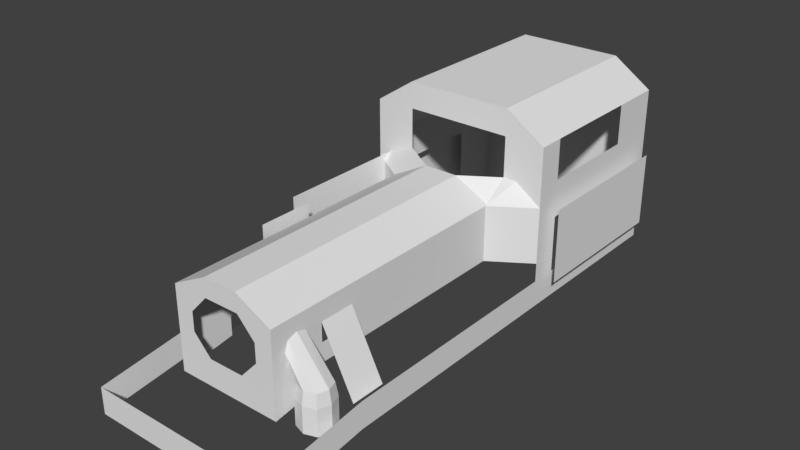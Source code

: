 # Source: Ireland_Train_dissolved_Skybox.blend  (saved by Blender 2.79.0; exported with 4.5.12 LTS)
import bpy
from mathutils import Matrix  # noqa: F401  (used for matrix-valued properties, if any)

bpy.ops.wm.read_factory_settings(use_empty=True)
scene = bpy.context.scene
scene.name = 'Scene'

# ---- collections
col_collection_1 = bpy.data.collections.new('Collection 1'); scene.collection.children.link(col_collection_1)

# ---- world
world_world = bpy.data.worlds.new('World'); scene.world = world_world
world_world.color = (0.05088, 0.05088, 0.05088)
world_world.use_sun_shadow = False
world_world.sun_shadow_jitter_overblur = 0.0
world_world.cycles.sampling_method = 'MANUAL'

# ---- meshes
me_cube_002 = bpy.data.meshes.new('Cube.002')
me_cube_002.from_pydata([(-1.75, -5.0, -0.25), (-1.75, -5.0, 0.25), (-1.75, 5.0, 0.0), (-1.75, 5.0, 0.5), (1.75, -5.0, -0.25), (1.75, -5.0, 0.25), (1.75, 5.0, 0.0), (1.75, 5.0, 0.5), (-1.75, 1.0, 0.0), (-1.75, 1.0, 0.5), (1.75, 1.0, 0.0), (1.75, 1.0, 0.5), (-1.75, -1.0, 0.0), (1.75, -1.0, 0.5), (-1.75, -1.0, 0.5), (1.75, -1.0, 0.0), (-1.75, -3.0, 0.0), (1.75, -3.0, 0.5), (-1.75, -3.0, 0.5), (1.75, -3.0, 0.0), (1.495, 5.0, 0.0), (1.749, 5.0, 0.5), (1.25, -5.0, -0.25), (1.495, -5.0, 0.25), (1.739, 1.401, 0.0), (1.739, -1.401, 0.0), (-1.495, 5.0, 0.0), (-1.495, -5.0, 0.25), (-1.739, 1.401, 0.0), (-1.739, -1.401, 0.0), (-1.751, 5.0, 0.5), (-1.25, -5.0, -0.25), (0.75, -5.0, -0.25), (0.8972, 5.0, 0.0), (0.9954, -5.0, 0.25), (-0.9954, 5.0, 0.0), (-0.9954, -5.0, 0.25), (-0.75, -5.0, -0.25), (-1.75, 2.0, 0.5), (1.75, 2.0, 0.0), (-1.75, 2.0, 0.0), (1.75, 2.0, 0.5), (1.749, 2.0, 0.5), (-1.678, 2.301, 0.0), (-1.751, 2.0, 0.5), (-1.75, 4.5, 0.5), (1.75, 4.5, 0.0), (-1.75, 4.5, 0.0), (1.75, 4.5, 0.5), (1.749, 4.5, 0.5), (-1.751, 4.5, 0.5), (-1.75, 1.5, 0.0), (1.75, 1.5, 0.5), (1.708, 1.851, 0.0), (1.749, 1.5, 0.5), (-1.708, 1.851, 0.0), (-1.751, 1.5, 0.5), (-1.75, 1.5, 0.5), (1.75, 1.5, 0.0), (-1.75, 4.0, 0.0), (1.75, 4.0, 0.5), (1.749, 4.0, 0.5), (-1.751, 4.0, 0.5), (-1.75, 4.0, 0.5), (1.75, 4.0, 0.0), (1.749, 5.0, 2.25), (-1.751, 5.0, 2.25), (1.749, 4.0, 2.25), (1.749, 2.0, 2.25), (-1.751, 4.0, 2.25), (-1.751, 2.0, 2.25), (1.005, 5.0, 3.5), (0.9954, 5.0, 3.5), (1.749, 1.5, 2.25), (-1.751, 1.5, 2.25), (0.9954, 1.5, 2.25), (-0.9954, 1.5, 2.25), (1.749, 5.0, 3.0), (-1.751, 5.0, 3.0), (1.749, 2.0, 3.0), (-1.751, 2.0, 3.0), (1.749, 4.5, 3.0), (-1.751, 4.5, 3.0), (1.749, 1.5, 3.0), (-1.751, 1.5, 3.0), (0.9954, 1.5, 3.0), (-0.9954, 1.5, 3.0), (1.749, 4.0, 3.0), (-1.751, 4.0, 3.0), (-0.9954, 5.0, 3.5), (-1.005, 5.0, 3.5), (0.9954, 2.0, 3.5), (1.005, 2.0, 3.5), (-1.005, 2.0, 3.5), (-0.9954, 2.0, 3.5), (1.005, 4.5, 3.5), (-1.005, 4.5, 3.5), (0.9954, 4.5, 3.5), (-0.9954, 4.5, 3.5), (1.005, 1.5, 3.5), (-1.005, 1.5, 3.5), (0.9954, 1.5, 3.5), (-0.9954, 1.5, 3.5), (1.005, 4.0, 3.5), (-1.005, 4.0, 3.5), (0.9954, 4.0, 3.5), (-0.9954, 4.0, 3.5), (-0.3187, -3.0, 2.25), (-0.9954, -3.0, 0.5), (0.9954, -3.0, 0.5), (0.3187, -3.0, 2.25), (0.9954, -3.0, 0.85), (-0.9954, -3.0, 0.85), (-1.751, 4.0, 0.85), (-0.9954, 1.0, 0.85), (0.9954, 1.0, 0.85), (-1.751, 5.0, 0.85), (-1.751, 4.5, 0.85), (-1.751, 2.0, 0.85), (-1.751, 1.5, 0.85), (1.749, 5.0, 0.85), (1.749, 4.5, 0.85), (1.749, 1.5, 0.85), (1.749, 2.0, 0.85), (-0.9933, -3.0, 0.675), (-1.751, 5.0, 0.675), (-1.751, 2.0, 0.675), (1.749, 5.0, 0.675), (1.749, 2.0, 0.675), (0.9933, -3.0, 0.675), (-1.751, 4.0, 0.675), (-1.751, 4.5, 0.675), (-1.751, 1.5, 0.675), (1.749, 4.5, 0.675), (1.749, 1.5, 0.675), (0.9954, -3.0, 1.9), (0.9954, 1.0, 1.9), (-1.751, 1.5, 1.9), (1.749, 1.5, 1.9), (-0.9954, -3.0, 1.9), (-0.9954, 1.0, 1.9), (-1.751, 5.0, 1.9), (1.749, 5.0, 1.9), (-0.3187, 1.05, 2.25), (0.3187, 1.05, 2.25), (-0.9954, 1.05, 0.85), (0.9954, 1.05, 0.85), (-0.9954, 1.05, 1.9), (0.9954, 1.05, 1.9), (0.9954, -4.0, 1.9), (0.3187, -4.0, 2.25), (-0.9933, -4.0, 0.675), (-0.9954, -4.0, 0.35), (0.9954, -4.0, 0.35), (-0.3187, -4.0, 2.25), (0.9933, -4.0, 0.675), (0.9954, -4.0, 0.85), (-0.9954, -4.0, 1.9), (-0.9954, -4.0, 0.85), (-0.25, -5.0, -0.25), (0.25, -5.0, -0.25), (0.2663, 5.0, 0.0), (-0.3645, 5.0, 0.0), (0.3318, -5.0, 0.25), (-0.3318, -5.0, 0.25), (-0.3318, 5.0, 3.5), (0.3318, 5.0, 3.5), (0.3318, 1.5, 3.0), (-0.3318, 1.5, 3.0), (-0.3318, 1.5, 3.5), (0.3318, 1.5, 3.5), (-0.1062, 1.05, 2.25), (0.1062, 1.05, 2.25), (-0.3318, -4.0, 0.35), (0.3318, -4.0, 0.35), (-0.1062, -4.0, 2.25), (0.1062, -4.0, 2.25), (0.3302, -4.0, 0.85), (-0.3302, -4.0, 0.85), (0.3302, -4.0, 1.9), (-0.3302, -4.0, 1.9), (-0.08333, -5.0, -0.25), (0.08333, -5.0, -0.25), (0.05605, 5.0, 0.0), (-0.1542, 5.0, 0.0), (0.1106, -5.0, 0.25), (-0.1106, -5.0, 0.25), (-0.1106, 5.0, 3.5), (0.1106, 5.0, 3.5), (0.1106, 1.5, 3.0), (-0.1106, 1.5, 3.0), (-0.1106, 1.5, 3.5), (0.1106, 1.5, 3.5), (-0.03541, 1.05, 2.25), (0.03541, 1.05, 2.25), (-0.1106, -4.0, 0.35), (0.1106, -4.0, 0.35), (-0.03541, -4.0, 2.25), (0.03541, -4.0, 2.25), (0.2191, -4.0, 0.85), (-0.2191, -4.0, 0.85), (0.2191, -4.0, 1.9), (-0.2191, -4.0, 1.9), (-0.9954, -3.0, 1.55), (-0.9954, -3.0, 1.2), (-0.9954, 1.0, 1.55), (-0.9954, 1.0, 1.2), (-1.751, 5.0, 1.55), (-1.751, 5.0, 1.2), (-1.751, 2.0, 1.55), (-1.751, 2.0, 1.2), (1.749, 5.0, 1.55), (1.749, 5.0, 1.2), (1.749, 4.0, 1.55), (1.749, 2.0, 1.55), (1.749, 2.0, 1.2), (0.9954, -3.0, 1.2), (0.9954, -3.0, 1.55), (-1.751, 4.0, 1.2), (-1.751, 4.0, 1.55), (0.9954, 1.0, 1.2), (0.9954, 1.0, 1.55), (-1.751, 4.5, 1.2), (-1.751, 4.5, 1.55), (-1.751, 1.5, 1.2), (-1.751, 1.5, 1.55), (1.749, 4.5, 1.2), (1.749, 4.5, 1.55), (1.749, 1.5, 1.2), (1.749, 1.5, 1.55), (0.9954, 1.05, 1.55), (0.9954, 1.05, 1.2), (-0.9954, 1.05, 1.2), (-0.9954, 1.05, 1.55), (-0.9954, -4.0, 1.55), (-0.9954, -4.0, 1.2), (0.9954, -4.0, 1.2), (0.9954, -4.0, 1.55), (-0.6573, -4.0, 1.2), (-0.6573, -4.0, 1.55), (0.6573, -4.0, 1.2), (0.6573, -4.0, 1.55), (0.3187, -2.345, 2.25), (-0.9954, -2.345, 0.85), (0.9954, -2.345, 0.85), (-0.9954, -2.345, 1.9), (0.9954, -2.345, 1.9), (-0.3187, -2.345, 2.25), (0.9954, -2.345, 1.2), (0.9954, -2.345, 1.55), (-0.9954, -2.345, 1.55), (-0.9954, -2.345, 1.2), (-1.583, -3.0, 0.375), (-1.583, -2.345, 0.375), (1.583, -3.0, 0.375), (1.583, -2.345, 0.375), (-1.525, -1.0, 2.029), (-1.525, 1.543, 2.029), (-1.18, -1.0, 2.029), (-1.18, -2.042, 2.029), (-1.525, -1.0, 1.362), (-1.525, 1.543, 1.362), (-1.18, -1.0, 1.362), (-1.18, -2.042, 1.362), (-1.651, -1.098, 0.6954), (-1.651, -1.098, 1.362), (-1.651, 1.777, 1.362), (-1.651, 1.777, 0.6954), (-1.246, -1.098, 1.362), (-1.246, -1.098, 0.6954), (-1.246, -2.276, 1.362), (-1.246, -2.276, 0.6954), (0.9167, -5.0, -0.25), (1.083, -5.0, -0.25), (1.296, 5.0, 0.0), (1.097, 5.0, 0.0), (1.329, -5.0, 0.25), (1.162, -5.0, 0.25), (1.247, 1.5, 2.25), (1.498, 1.5, 2.25), (1.247, 1.5, 3.0), (1.498, 1.5, 3.0), (0.9988, 5.0, 3.5), (1.002, 5.0, 3.5), (0.9988, 2.0, 3.5), (1.002, 2.0, 3.5), (0.9988, 4.5, 3.5), (1.002, 4.5, 3.5), (0.9988, 1.5, 3.5), (1.002, 1.5, 3.5), (0.9988, 4.0, 3.5), (1.002, 4.0, 3.5), (1.498, 1.333, 0.85), (1.247, 1.167, 0.85), (1.498, 1.333, 1.9), (1.247, 1.167, 1.9), (0.9954, -3.0, 1.667), (-0.9954, 1.05, 1.667), (-0.9954, 1.05, 1.783), (0.9954, -4.0, 1.667), (0.9954, -4.0, 1.783), (-0.5482, -4.0, 1.667), (-0.4392, -4.0, 1.783), (0.5482, -4.0, 1.667), (0.4392, -4.0, 1.783), (-0.9954, -3.0, 1.783), (-0.9954, -3.0, 1.667), (0.9954, 1.05, 1.783), (0.9954, 1.05, 1.667), (-0.9954, -4.0, 1.783), (-0.9954, -4.0, 1.667), (0.9954, -2.345, 1.667), (1.034, -3.504, 0.6696), (1.334, -3.204, 0.6696), (1.634, -3.504, 0.6696), (1.334, -3.804, 0.6696), (1.034, -3.504, 0.1896), (1.109, -3.729, 0.6696), (0.9685, -3.504, 1.18), (1.109, -3.279, 0.6696), (1.334, -3.204, 0.1896), (0.9685, -3.26, 1.424), (1.559, -3.279, 0.6696), (1.634, -3.504, 0.1896), (0.9685, -3.504, 1.668), (1.559, -3.729, 0.6696), (1.334, -3.804, 0.1896), (0.9685, -3.748, 1.424), (1.109, -3.729, 0.1896), (0.9685, -3.687, 1.241), (1.109, -3.279, 0.1896), (0.9685, -3.321, 1.241), (1.559, -3.729, 0.1896), (0.9685, -3.687, 1.607), (1.559, -3.279, 0.1896), (0.9685, -3.321, 1.607), (1.073, -3.504, 0.9096), (1.334, -3.243, 0.9096), (1.595, -3.504, 0.9096), (1.334, -3.765, 0.9096), (1.138, -3.7, 0.9096), (1.138, -3.308, 0.9096), (1.529, -3.308, 0.9096), (1.529, -3.7, 0.9096), (0.15, -5.076, 0.08011), (-0.15, -5.076, 0.08011), (1.951, 1.78, 0.4287), (1.951, 1.78, 1.829), (1.951, 4.78, 0.4287), (1.951, 4.78, 1.829), (-1.951, 4.78, 0.4287), (-1.951, 4.78, 1.829), (-1.951, 1.78, 0.4287), (-1.951, 1.78, 1.829)], [(344, 345)], [(19, 17, 5, 4), (53, 58, 10, 24), (24, 10, 15, 25), (0, 1, 18, 16), (51, 55, 28, 8), (8, 28, 29, 12), (231, 230, 308, 311, 249, 248, 244, 146), (60, 61, 42, 41), (62, 63, 38, 44), (30, 3, 45, 50), (67, 68, 73, 138, 229, 228, 122, 134, 54, 42, 128, 123, 215, 214, 213, 227, 226, 121, 133, 49, 21, 127, 120, 212, 211, 142, 65, 77, 81, 87), (7, 21, 49, 48), (40, 43, 55, 51), (41, 42, 54, 52), (44, 38, 57, 56), (50, 45, 63, 62), (48, 49, 61, 60), (73, 68, 79, 83), (137, 140, 76, 74), (80, 84, 100, 93, 104, 96, 90, 78, 82, 88), (74, 76, 86, 84), (89, 90, 96, 98), (94, 93, 100, 102), (98, 96, 104, 106), (279, 73, 83, 281, 280, 85, 75, 278), (94, 106, 104, 93), (251, 243, 112, 204), (131, 130, 113, 117), (50, 62, 130, 131), (76, 140, 147, 143), (136, 75, 144, 148), (84, 86, 168, 190, 189, 167, 85, 280, 281, 83, 99, 289, 288, 101, 170, 192, 191, 169, 102, 100), (81, 77, 71, 95, 103, 92, 99, 83, 79, 87), (21, 7, 6, 20, 274, 275, 33, 161, 183, 184, 162, 35, 26, 2, 3, 30, 125, 116, 208, 207, 141, 66, 78, 90, 89, 165, 187, 188, 166, 72, 282, 283, 71, 77, 65, 142, 211, 212, 120, 127), (117, 113, 218, 222), (222, 218, 219, 223), (245, 139, 157, 154, 107, 247, 143, 147), (45, 3, 2, 47, 59, 40, 51, 8, 12, 16, 18, 14, 9, 57, 38, 63), (194, 193, 171, 143, 247, 107, 154, 175, 197, 198, 176, 150, 110, 242, 144, 172), (149, 150, 176, 198, 197, 175, 154, 157, 309, 310, 234, 235, 158, 178, 238, 239, 301, 302, 180, 202, 201, 179, 304, 303, 241, 240, 177, 156, 236, 237, 299, 300), (124, 108, 152, 151, 158, 235, 234, 310, 309, 157, 139, 305, 306, 203, 204, 112), (203, 250, 253, 252), (284, 91, 101, 288, 289, 99, 92, 285), (249, 217, 254, 255), (260, 256, 257, 261), (258, 262, 263, 259), (246, 135, 149, 300, 299, 296, 311, 308, 307, 148), (268, 269, 271, 270), (205, 140, 137, 225, 224, 119, 114, 206), (264, 265, 266, 267), (52, 11, 13, 17, 19, 15, 10, 58, 39, 64, 46, 6, 7, 48, 60, 41), (286, 97, 105, 290, 291, 103, 95, 287), (282, 72, 97, 286, 287, 95, 71, 283), (294, 138, 73, 279, 278, 75, 136, 295), (223, 219, 209, 210, 118, 126, 44, 56, 132, 119, 224, 225, 137, 74, 84, 80, 70, 69, 88, 82, 78, 66, 141, 207, 208, 116, 125, 30, 50, 131, 117, 222), (250, 203, 306, 305, 139, 245, 147, 298, 297, 233, 232, 145, 243, 251), (229, 138, 294, 295, 136, 221, 220, 115, 293, 292, 122, 228), (312, 316, 328, 317), (336, 340, 329, 318), (336, 318, 331, 341), (312, 319, 330, 316), (313, 320, 330, 319), (337, 341, 331, 321), (337, 321, 335, 342), (313, 322, 334, 320), (314, 323, 334, 322), (338, 342, 335, 324), (338, 324, 333, 343), (314, 325, 332, 323), (315, 326, 332, 325), (339, 343, 333, 327), (339, 327, 329, 340), (315, 317, 328, 326), (315, 339, 340, 317), (315, 325, 343, 339), (314, 338, 343, 325), (314, 322, 342, 338), (313, 337, 342, 322), (313, 319, 341, 337), (312, 336, 341, 319), (312, 317, 340, 336), (348, 349, 347, 346), (352, 353, 351, 350), (242, 110, 150, 149, 135, 246, 148, 144), (155, 156, 177, 199, 200, 178, 158, 151, 152, 173, 195, 196, 174, 153), (109, 129, 111, 244, 248, 216, 217, 249, 311, 296, 299, 237, 236, 156, 155, 153), (165, 89, 98, 106, 94, 102, 169, 191, 192, 170, 101, 91, 105, 97, 72, 166, 188, 187), (290, 105, 91, 284, 285, 92, 103, 291), (27, 1, 0, 31, 37, 159, 181, 182, 160, 32, 272, 273, 22, 4, 5, 23, 276, 277, 34, 163, 185, 186, 164, 36)])
_uv = me_cube_002.uv_layers.new(name='UVMap')
_uv.uv.foreach_set('vector', [0.8343, 0.246, 0.8343, 0.246, 0.8343, 0.246, 0.8343, 0.246, 0.4992, 0.627, 0.4992, 0.627, 0.4992, 0.627, 0.4992, 0.627, 0.4992, 0.627, 0.4992, 0.627, 0.4992, 0.627, 0.4992, 0.627, 0.8343, 0.246, 0.8343, 0.246, 0.8343, 0.246, 0.8343, 0.246, 0.4992, 0.627, 0.4992, 0.627, 0.4992, 0.627, 0.4992, 0.627, 0.4992, 0.627, 0.4992, 0.627, 0.4992, 0.627, 0.4992, 0.627, 0.4992, 0.627, 0.4992, 0.627, 0.4992, 0.627, 0.4992, 0.627, 0.4992, 0.627, 0.4992, 0.627, 0.4992, 0.627, 0.4992, 0.627, 0.4992, 0.627, 0.4992, 0.627, 0.4992, 0.627, 0.4992, 0.627, 0.4992, 0.627, 0.4992, 0.627, 0.4992, 0.627, 0.4992, 0.627, 0.4992, 0.627, 0.4992, 0.627, 0.4992, 0.627, 0.4992, 0.627, 0.4992, 0.627, 0.4992, 0.627, 0.4992, 0.627, 0.4992, 0.627, 0.4992, 0.627, 0.4992, 0.627, 0.4992, 0.627, 0.4992, 0.627, 0.4992, 0.627, 0.4992, 0.627, 0.4992, 0.627, 0.4992, 0.627, 0.4992, 0.627, 0.4992, 0.627, 0.4992, 0.627, 0.4992, 0.627, 0.4992, 0.627, 0.4992, 0.627, 0.4992, 0.627, 0.4992, 0.627, 0.4992, 0.627, 0.4992, 0.627, 0.4992, 0.627, 0.4992, 0.627, 0.4992, 0.627, 0.4992, 0.627, 0.4992, 0.627, 0.4992, 0.627, 0.4992, 0.627, 0.4992, 0.627, 0.4992, 0.627, 0.4992, 0.627, 0.4992, 0.627, 0.4992, 0.627, 0.4992, 0.627, 0.4992, 0.627, 0.4992, 0.627, 0.4992, 0.627, 0.4992, 0.627, 0.4992, 0.627, 0.4992, 0.627, 0.4992, 0.627, 0.4992, 0.627, 0.4992, 0.627, 0.4992, 0.627, 0.4992, 0.627, 0.4992, 0.627, 0.4992, 0.627, 0.4992, 0.627, 0.4992, 0.627, 0.4992, 0.627, 0.4992, 0.627, 0.4992, 0.627, 0.4992, 0.627, 0.4992, 0.627, 0.4992, 0.627, 0.4992, 0.627, 0.4992, 0.627, 0.4992, 0.627, 0.4992, 0.627, 0.4992, 0.627, 0.4992, 0.627, 0.8343, 0.246, 0.8343, 0.246, 0.8343, 0.246, 0.8343, 0.246, 0.8343, 0.246, 0.8343, 0.246, 0.8343, 0.246, 0.8343, 0.246, 0.8343, 0.246, 0.8343, 0.246, 0.4992, 0.627, 0.4992, 0.627, 0.4992, 0.627, 0.4992, 0.627, 0.4992, 0.627, 0.4992, 0.627, 0.4992, 0.627, 0.4992, 0.627, 0.4992, 0.627, 0.4992, 0.627, 0.4992, 0.627, 0.4992, 0.627, 0.4992, 0.627, 0.4992, 0.627, 0.4992, 0.627, 0.4992, 0.627, 0.4992, 0.627, 0.4992, 0.627, 0.4992, 0.627, 0.4992, 0.627, 0.4992, 0.627, 0.4992, 0.627, 0.4992, 0.627, 0.4992, 0.627, 0.4992, 0.627, 0.4992, 0.627, 0.4992, 0.627, 0.4992, 0.627, 0.4992, 0.627, 0.4992, 0.627, 0.4992, 0.627, 0.4992, 0.627, 0.4992, 0.627, 0.4992, 0.627, 0.4992, 0.627, 0.4992, 0.627, 0.4992, 0.627, 0.4992, 0.627, 0.4992, 0.627, 0.4992, 0.627, 0.4992, 0.627, 0.4992, 0.627, 0.4992, 0.627, 0.4992, 0.627, 0.4992, 0.627, 0.4992, 0.627, 0.4992, 0.627, 0.4992, 0.627, 0.4992, 0.627, 0.4992, 0.627, 0.4992, 0.627, 0.4992, 0.627, 0.4992, 0.627, 0.4992, 0.627, 0.4992, 0.627, 0.4992, 0.627, 0.4992, 0.627, 0.4992, 0.627, 0.4992, 0.627, 0.4992, 0.627, 0.4992, 0.627, 0.4992, 0.627, 0.4992, 0.627, 0.4992, 0.627, 0.4992, 0.627, 0.4992, 0.627, 0.4992, 0.627, 0.4992, 0.627, 0.8343, 0.246, 0.8343, 0.246, 0.8343, 0.246, 0.8343, 0.246, 0.8343, 0.246, 0.8343, 0.246, 0.8343, 0.246, 0.8343, 0.246, 0.8343, 0.246, 0.8343, 0.246, 0.4992, 0.627, 0.4992, 0.627, 0.4992, 0.627, 0.4992, 0.627, 0.4992, 0.627, 0.4992, 0.627, 0.4992, 0.627, 0.4992, 0.627, 0.4992, 0.627, 0.4992, 0.627, 0.4992, 0.627, 0.4992, 0.627, 0.4992, 0.627, 0.4992, 0.627, 0.4992, 0.627, 0.4992, 0.627, 0.4992, 0.627, 0.4992, 0.627, 0.4992, 0.627, 0.4992, 0.627, 0.4992, 0.627, 0.4992, 0.627, 0.4992, 0.627, 0.4992, 0.627, 0.4992, 0.627, 0.4992, 0.627, 0.4992, 0.627, 0.4992, 0.627, 0.4992, 0.627, 0.4992, 0.627, 0.4992, 0.627, 0.4992, 0.627, 0.4992, 0.627, 0.4992, 0.627, 0.4992, 0.627, 0.4992, 0.627, 0.4992, 0.627, 0.4992, 0.627, 0.4992, 0.627, 0.4992, 0.627, 0.4992, 0.627, 0.4992, 0.627, 0.4992, 0.627, 0.4992, 0.627, 0.4992, 0.627, 0.4992, 0.627, 0.4992, 0.627, 0.4992, 0.627, 0.4992, 0.627, 0.4992, 0.627, 0.4992, 0.627, 0.4992, 0.627, 0.4992, 0.627, 0.4992, 0.627, 0.4992, 0.627, 0.4992, 0.627, 0.8343, 0.246, 0.8343, 0.246, 0.8343, 0.246, 0.8343, 0.246, 0.8343, 0.246, 0.8343, 0.246, 0.8343, 0.246, 0.8343, 0.246, 0.8343, 0.246, 0.8343, 0.246, 0.8343, 0.246, 0.8343, 0.246, 0.8343, 0.246, 0.8343, 0.246, 0.8343, 0.246, 0.8343, 0.246, 0.4992, 0.627, 0.4992, 0.627, 0.4992, 0.627, 0.4992, 0.627, 0.4992, 0.627, 0.4992, 0.627, 0.4992, 0.627, 0.4992, 0.627, 0.4992, 0.627, 0.4992, 0.627, 0.4992, 0.627, 0.4992, 0.627, 0.4992, 0.627, 0.4992, 0.627, 0.4992, 0.627, 0.4992, 0.627, 0.4992, 0.627, 0.4992, 0.627, 0.4992, 0.627, 0.4992, 0.627, 0.4992, 0.627, 0.4992, 0.627, 0.4992, 0.627, 0.4992, 0.627, 0.4992, 0.627, 0.4992, 0.627, 0.4992, 0.627, 0.4992, 0.627, 0.4992, 0.627, 0.4992, 0.627, 0.4992, 0.627, 0.4992, 0.627, 0.4992, 0.627, 0.4992, 0.627, 0.4992, 0.627, 0.4992, 0.627, 0.4992, 0.627, 0.4992, 0.627, 0.4992, 0.627, 0.4992, 0.627, 0.4992, 0.627, 0.4992, 0.627, 0.4992, 0.627, 0.4992, 0.627, 0.4992, 0.627, 0.4992, 0.627, 0.4992, 0.627, 0.4992, 0.627, 0.4992, 0.627, 0.4992, 0.627, 0.4992, 0.627, 0.4992, 0.627, 0.4992, 0.627, 0.4992, 0.627, 0.4992, 0.627, 0.4992, 0.627, 0.4992, 0.627, 0.4992, 0.627, 0.4992, 0.627, 0.4992, 0.627, 0.4992, 0.627, 0.4992, 0.627, 0.4992, 0.627, 0.4992, 0.627, 0.4992, 0.627, 0.4992, 0.627, 0.4992, 0.627, 0.4992, 0.627, 0.4992, 0.627, 0.4992, 0.627, 0.4992, 0.627, 0.4992, 0.627, 0.4992, 0.627, 0.4992, 0.627, 0.4992, 0.627, 0.4992, 0.627, 0.4992, 0.627, 0.4992, 0.627, 0.4992, 0.627, 0.4992, 0.627, 0.4992, 0.627, 0.4992, 0.627, 0.4992, 0.627, 0.4992, 0.627, 0.4992, 0.627, 0.4992, 0.627, 0.4992, 0.627, 0.4992, 0.627, 0.4992, 0.627, 0.4992, 0.627, 0.4992, 0.627, 0.4992, 0.627, 0.4992, 0.627, 0.4992, 0.627, 0.4992, 0.627, 0.4992, 0.627, 0.4992, 0.627, 0.4992, 0.627, 0.5, 0.5, 0.5, 0.5, 0.5, 0.5, 0.5, 0.5, 0.4992, 0.627, 0.4992, 0.627, 0.4992, 0.627, 0.4992, 0.627, 0.4992, 0.627, 0.4992, 0.627, 0.4992, 0.627, 0.4992, 0.627, 0.5, 0.5, 0.5, 0.5, 0.5, 0.5, 0.5, 0.5, 0.8343, 0.246, 0.8343, 0.246, 0.8343, 0.246, 0.8343, 0.246, 0.8343, 0.246, 0.8343, 0.246, 0.8343, 0.246, 0.8343, 0.246, 0.8343, 0.246, 0.8343, 0.246, 0.8343, 0.246, 0.8343, 0.246, 0.8343, 0.246, 0.8343, 0.246, 0.8343, 0.246, 0.8343, 0.246, 0.4992, 0.627, 0.4992, 0.627, 0.4992, 0.627, 0.4992, 0.627, 0.4992, 0.627, 0.4992, 0.627, 0.4992, 0.627, 0.4992, 0.627, 0.4992, 0.627, 0.4992, 0.627, 0.4992, 0.627, 0.4992, 0.627, 0.4992, 0.627, 0.4992, 0.627, 0.4992, 0.627, 0.4992, 0.627, 0.4992, 0.627, 0.4992, 0.627, 0.4992, 0.627, 0.4992, 0.627, 0.4992, 0.627, 0.4992, 0.627, 0.4992, 0.627, 0.4992, 0.627, 0.4992, 0.627, 0.4992, 0.627, 0.4992, 0.627, 0.4992, 0.627, 0.4992, 0.627, 0.4992, 0.627, 0.4992, 0.627, 0.4992, 0.627, 0.4992, 0.627, 0.4992, 0.627, 0.4992, 0.627, 0.4992, 0.627, 0.4992, 0.627, 0.4992, 0.627, 0.4992, 0.627, 0.4992, 0.627, 0.4992, 0.627, 0.4992, 0.627, 0.4992, 0.627, 0.4992, 0.627, 0.4992, 0.627, 0.4992, 0.627, 0.4992, 0.627, 0.4992, 0.627, 0.4992, 0.627, 0.4992, 0.627, 0.4992, 0.627, 0.4992, 0.627, 0.4992, 0.627, 0.4992, 0.627, 0.4992, 0.627, 0.4992, 0.627, 0.4992, 0.627, 0.4992, 0.627, 0.4992, 0.627, 0.4992, 0.627, 0.4992, 0.627, 0.4992, 0.627, 0.4992, 0.627, 0.4992, 0.627, 0.4992, 0.627, 0.4992, 0.627, 0.4992, 0.627, 0.4992, 0.627, 0.4992, 0.627, 0.4992, 0.627, 0.4992, 0.627, 0.4992, 0.627, 0.4992, 0.627, 0.4992, 0.627, 0.4992, 0.627, 0.4992, 0.627, 0.4992, 0.627, 0.4992, 0.627, 0.4992, 0.627, 0.4992, 0.627, 0.4992, 0.627, 0.4992, 0.627, 0.5, 0.5, 0.5, 0.5, 0.5, 0.5, 0.5, 0.5, 0.5, 0.5, 0.5, 0.5, 0.5, 0.5, 0.5, 0.5, 0.5, 0.5, 0.5, 0.5, 0.5, 0.5, 0.5, 0.5, 0.5, 0.5, 0.5, 0.5, 0.5, 0.5, 0.5, 0.5, 0.5, 0.5, 0.5, 0.5, 0.5, 0.5, 0.5, 0.5, 0.5, 0.5, 0.5, 0.5, 0.5, 0.5, 0.5, 0.5, 0.5, 0.5, 0.5, 0.5, 0.5, 0.5, 0.5, 0.5, 0.5, 0.5, 0.5, 0.5, 0.5, 0.5, 0.5, 0.5, 0.5, 0.5, 0.5, 0.5, 0.5, 0.5, 0.5, 0.5, 0.5, 0.5, 0.5, 0.5, 0.5, 0.5, 0.5, 0.5, 0.5, 0.5, 0.5, 0.5, 0.5, 0.5, 0.5, 0.5, 0.5, 0.5, 0.5, 0.5, 0.5, 0.5, 0.5, 0.5, 0.5, 0.5, 0.5, 0.5, 0.5, 0.5, 0.5, 0.5, 0.5, 0.5, 0.5, 0.5, 0.5, 0.5, 0.5, 0.5, 0.5, 0.5, 0.5, 0.5, 0.5, 0.5, 0.5, 0.5, 0.5, 0.5, 0.5, 0.5, 0.5, 0.5, 0.5, 0.5, 0.5, 0.5, 0.5, 0.5, 0.5, 0.5, 0.5, 0.5, 0.5, 0.5, 0.5, 0.5, 0.5, 0.5, 0.5, 0.5, 0.5, 0.5, 0.5, 0.5, 0.5, 0.5, 0.5, 0.5, 0.5, 0.5, 0.5, 0.5, 0.5, 0.5, 0.5, 0.5, 0.5, 0.5, 0.5, 0.5, 0.5, 0.5, 0.5, 0.5, 0.5, 0.5, 0.5, 0.5, 0.5, 0.5, 0.5, 0.5, 0.5, 0.5, 0.5, 0.5, 0.5, 0.5, 0.5, 0.5, 0.5, 0.5, 0.5, 0.5, 0.5, 0.5, 0.5, 0.5, 0.4992, 0.627, 0.4992, 0.627, 0.4992, 0.627, 0.4992, 0.627, 0.4992, 0.627, 0.4992, 0.627, 0.4992, 0.627, 0.4992, 0.627, 0.4992, 0.627, 0.4992, 0.627, 0.4992, 0.627, 0.4992, 0.627, 0.4992, 0.627, 0.4992, 0.627, 0.4992, 0.627, 0.4992, 0.627, 0.4992, 0.627, 0.4992, 0.627, 0.4992, 0.627, 0.4992, 0.627, 0.4992, 0.627, 0.4992, 0.627, 0.4992, 0.627, 0.4992, 0.627, 0.4992, 0.627, 0.4992, 0.627, 0.4992, 0.627, 0.4992, 0.627, 0.4992, 0.627, 0.4992, 0.627, 0.4992, 0.627, 0.4992, 0.627, 0.4992, 0.627, 0.4992, 0.627, 0.4992, 0.627, 0.4992, 0.627, 0.4992, 0.627, 0.4992, 0.627, 0.4992, 0.627, 0.4992, 0.627, 0.4992, 0.627, 0.4992, 0.627, 0.4992, 0.627, 0.4992, 0.627, 0.4992, 0.627, 0.4992, 0.627, 0.8343, 0.246, 0.8343, 0.246, 0.8343, 0.246, 0.8343, 0.246, 0.8343, 0.246, 0.8343, 0.246, 0.8343, 0.246, 0.8343, 0.246, 0.8343, 0.246, 0.8343, 0.246, 0.8343, 0.246, 0.8343, 0.246, 0.8343, 0.246, 0.8343, 0.246, 0.8343, 0.246, 0.8343, 0.246, 0.8343, 0.246, 0.8343, 0.246, 0.4992, 0.627, 0.4992, 0.627, 0.4992, 0.627, 0.4992, 0.627, 0.4992, 0.627, 0.4992, 0.627, 0.4992, 0.627, 0.4992, 0.627, 0.4992, 0.627, 0.4992, 0.627, 0.4992, 0.627, 0.4992, 0.627, 0.4992, 0.627, 0.4992, 0.627, 0.4992, 0.627, 0.4992, 0.627, 0.4992, 0.627, 0.4992, 0.627, 0.4992, 0.627, 0.4992, 0.627, 0.4992, 0.627, 0.4992, 0.627, 0.4992, 0.627, 0.4992, 0.627, 0.4992, 0.627, 0.4992, 0.627, 0.4992, 0.627, 0.4992, 0.627, 0.4992, 0.627, 0.4992, 0.627, 0.4992, 0.627, 0.4992, 0.627])
me_cube_002.use_remesh_preserve_volume = False
me_cube_002.use_remesh_preserve_attributes = False
me_cube_002.use_mirror_vertex_groups = False
me_cube_002.update()

# ---- objects
ob_train = bpy.data.objects.new('Train', me_cube_002)

# ---- transforms, parenting, visibility, modifiers, constraints
ob_train.location = (0.0, 0.0, 0.0)
ob_train.lineart.crease_threshold = 0.0

# ---- collection membership
col_collection_1.objects.link(ob_train)

# ---- scene / render settings (as saved in the file)
scene.frame_start = 1; scene.frame_end = 250; scene.frame_set(1)
scene.render.engine = 'BLENDER_EEVEE_NEXT'
scene.render.resolution_percentage = 50
scene.render.dither_intensity = 0.0
scene.cycles.use_denoising = False
scene.cycles.samples = 128
scene.cycles.sampling_pattern = 'TABULATED_SOBOL'
scene.cycles.use_adaptive_sampling = False
scene.cycles.use_light_tree = False
scene.cycles.blur_glossy = 0.0
scene.cycles.sample_clamp_indirect = 0.0
scene.view_settings.view_transform = 'Standard'
bpy.context.view_layer.update()

# ---- added for rendering (the .blend has no active camera and no usable light): camera, sun
cam_auto = bpy.data.cameras.new('AutoCamera')
cam_auto.lens = 50.0
cam_auto.sensor_width = 36.0
cam_auto.clip_end = 1000.0
ob_auto_camera = bpy.data.objects.new('AutoCamera', cam_auto)
scene.collection.objects.link(ob_auto_camera)
ob_auto_camera.location = (10.5817, -12.7364, 10.0906)
ob_auto_camera.rotation_euler = (1.09748, -7.21219e-08, 0.694738)
scene.camera = ob_auto_camera
light_auto_sun = bpy.data.lights.new('AutoSun', 'SUN')
light_auto_sun.energy = 3.0
light_auto_sun.angle = 0.0523599
ob_auto_sun = bpy.data.objects.new('AutoSun', light_auto_sun)
scene.collection.objects.link(ob_auto_sun)
ob_auto_sun.rotation_euler = (0.872665, 0.174533, 0.523599)
bpy.context.view_layer.update()
